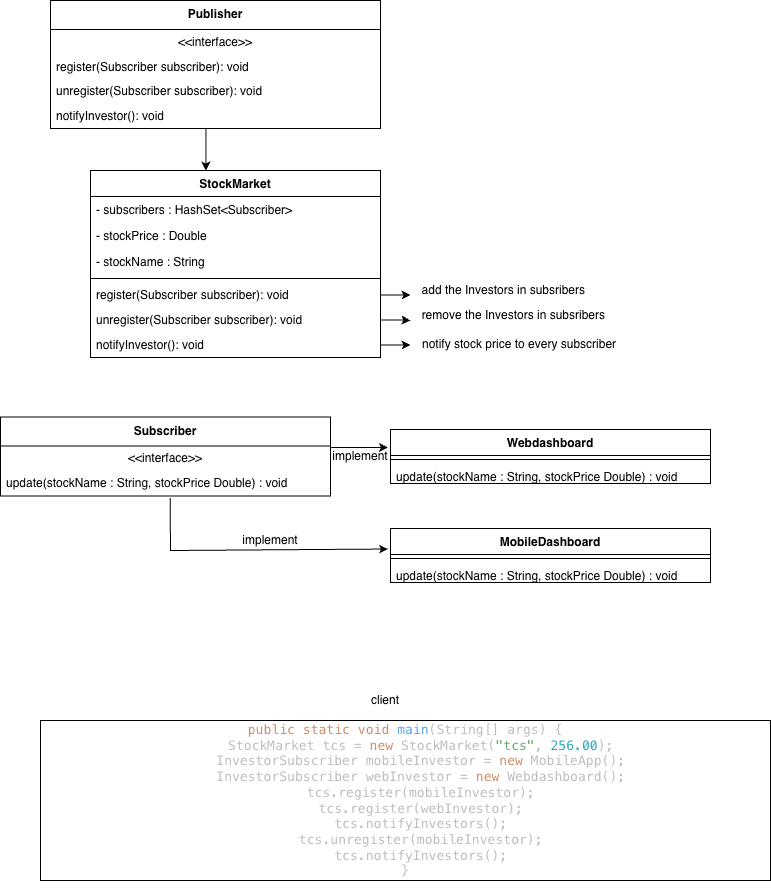

The diagram above was exported from draw.io. Its source (the exported page's mxGraphModel, read from the mxfile embedded in the PNG):
<mxGraphModel dx="1871" dy="1251" grid="1" gridSize="10" guides="1" tooltips="1" connect="1" arrows="1" fold="1" page="1" pageScale="1" pageWidth="827" pageHeight="1169" math="0" shadow="0">
  <root>
    <mxCell id="0" />
    <mxCell id="1" parent="0" />
    <mxCell id="I6Un4aOiv0jTgjOYMHM5-5" parent="1" style="swimlane;fontStyle=1;align=center;verticalAlign=middle;childLayout=stackLayout;horizontal=1;startSize=29;horizontalStack=0;resizeParent=1;resizeParentMax=0;resizeLast=0;collapsible=0;marginBottom=0;html=1;whiteSpace=wrap;" value="Publisher" vertex="1">
      <mxGeometry height="128" width="330" x="280" y="30" as="geometry" />
    </mxCell>
    <mxCell id="I6Un4aOiv0jTgjOYMHM5-6" parent="I6Un4aOiv0jTgjOYMHM5-5" style="text;html=1;strokeColor=none;fillColor=none;align=center;verticalAlign=middle;spacingLeft=4;spacingRight=4;overflow=hidden;rotatable=0;points=[[0,0.5],[1,0.5]];portConstraint=eastwest;whiteSpace=wrap;" value="&amp;lt;&amp;lt;interface&amp;gt;&amp;gt;" vertex="1">
      <mxGeometry height="25" width="330" y="29" as="geometry" />
    </mxCell>
    <mxCell id="I6Un4aOiv0jTgjOYMHM5-7" parent="I6Un4aOiv0jTgjOYMHM5-5" style="text;html=1;strokeColor=none;fillColor=none;align=left;verticalAlign=middle;spacingLeft=4;spacingRight=4;overflow=hidden;rotatable=0;points=[[0,0.5],[1,0.5]];portConstraint=eastwest;whiteSpace=wrap;" value="register(Subscriber subscriber): void" vertex="1">
      <mxGeometry height="25" width="330" y="54" as="geometry" />
    </mxCell>
    <mxCell id="I6Un4aOiv0jTgjOYMHM5-8" parent="I6Un4aOiv0jTgjOYMHM5-5" style="text;html=1;strokeColor=none;fillColor=none;align=left;verticalAlign=middle;spacingLeft=4;spacingRight=4;overflow=hidden;rotatable=0;points=[[0,0.5],[1,0.5]];portConstraint=eastwest;whiteSpace=wrap;" value="unregister(Subscriber subscriber): void" vertex="1">
      <mxGeometry height="24" width="330" y="79" as="geometry" />
    </mxCell>
    <mxCell id="I6Un4aOiv0jTgjOYMHM5-9" parent="I6Un4aOiv0jTgjOYMHM5-5" style="text;html=1;strokeColor=none;fillColor=none;align=left;verticalAlign=middle;spacingLeft=4;spacingRight=4;overflow=hidden;rotatable=0;points=[[0,0.5],[1,0.5]];portConstraint=eastwest;whiteSpace=wrap;" value="notifyInvestor(): void" vertex="1">
      <mxGeometry height="25" width="330" y="103" as="geometry" />
    </mxCell>
    <mxCell id="I6Un4aOiv0jTgjOYMHM5-10" parent="1" style="swimlane;fontStyle=1;align=center;verticalAlign=top;childLayout=stackLayout;horizontal=1;startSize=26;horizontalStack=0;resizeParent=1;resizeParentMax=0;resizeLast=0;collapsible=1;marginBottom=0;whiteSpace=wrap;html=1;" value="StockMarket" vertex="1">
      <mxGeometry height="187" width="290" x="320" y="200" as="geometry" />
    </mxCell>
    <mxCell id="I6Un4aOiv0jTgjOYMHM5-11" parent="I6Un4aOiv0jTgjOYMHM5-10" style="text;strokeColor=none;fillColor=none;align=left;verticalAlign=top;spacingLeft=4;spacingRight=4;overflow=hidden;rotatable=0;points=[[0,0.5],[1,0.5]];portConstraint=eastwest;whiteSpace=wrap;html=1;" value="- subscribers : HashSet&amp;lt;Subscriber&amp;gt;" vertex="1">
      <mxGeometry height="26" width="290" y="26" as="geometry" />
    </mxCell>
    <mxCell id="I6Un4aOiv0jTgjOYMHM5-18" parent="I6Un4aOiv0jTgjOYMHM5-10" style="text;strokeColor=none;fillColor=none;align=left;verticalAlign=top;spacingLeft=4;spacingRight=4;overflow=hidden;rotatable=0;points=[[0,0.5],[1,0.5]];portConstraint=eastwest;whiteSpace=wrap;html=1;" value="- stockPrice : Double" vertex="1">
      <mxGeometry height="26" width="290" y="52" as="geometry" />
    </mxCell>
    <mxCell id="I6Un4aOiv0jTgjOYMHM5-17" parent="I6Un4aOiv0jTgjOYMHM5-10" style="text;strokeColor=none;fillColor=none;align=left;verticalAlign=top;spacingLeft=4;spacingRight=4;overflow=hidden;rotatable=0;points=[[0,0.5],[1,0.5]];portConstraint=eastwest;whiteSpace=wrap;html=1;" value="- stockName : String" vertex="1">
      <mxGeometry height="26" width="290" y="78" as="geometry" />
    </mxCell>
    <mxCell id="I6Un4aOiv0jTgjOYMHM5-12" parent="I6Un4aOiv0jTgjOYMHM5-10" style="line;strokeWidth=1;fillColor=none;align=left;verticalAlign=middle;spacingTop=-1;spacingLeft=3;spacingRight=3;rotatable=0;labelPosition=right;points=[];portConstraint=eastwest;strokeColor=inherit;" value="" vertex="1">
      <mxGeometry height="8" width="290" y="104" as="geometry" />
    </mxCell>
    <mxCell id="I6Un4aOiv0jTgjOYMHM5-20" edge="1" parent="I6Un4aOiv0jTgjOYMHM5-10" source="I6Un4aOiv0jTgjOYMHM5-14" style="edgeStyle=orthogonalEdgeStyle;rounded=0;orthogonalLoop=1;jettySize=auto;html=1;">
      <mxGeometry relative="1" as="geometry">
        <mxPoint x="320" y="124.5" as="targetPoint" />
      </mxGeometry>
    </mxCell>
    <mxCell id="I6Un4aOiv0jTgjOYMHM5-14" parent="I6Un4aOiv0jTgjOYMHM5-10" style="text;html=1;strokeColor=none;fillColor=none;align=left;verticalAlign=middle;spacingLeft=4;spacingRight=4;overflow=hidden;rotatable=0;points=[[0,0.5],[1,0.5]];portConstraint=eastwest;whiteSpace=wrap;" value="register(Subscriber subscriber): void" vertex="1">
      <mxGeometry height="25" width="290" y="112" as="geometry" />
    </mxCell>
    <mxCell id="I6Un4aOiv0jTgjOYMHM5-23" edge="1" parent="I6Un4aOiv0jTgjOYMHM5-10" source="I6Un4aOiv0jTgjOYMHM5-15" style="edgeStyle=orthogonalEdgeStyle;rounded=0;orthogonalLoop=1;jettySize=auto;html=1;">
      <mxGeometry relative="1" as="geometry">
        <mxPoint x="320" y="150" as="targetPoint" />
      </mxGeometry>
    </mxCell>
    <mxCell id="I6Un4aOiv0jTgjOYMHM5-15" parent="I6Un4aOiv0jTgjOYMHM5-10" style="text;html=1;strokeColor=none;fillColor=none;align=left;verticalAlign=middle;spacingLeft=4;spacingRight=4;overflow=hidden;rotatable=0;points=[[0,0.5],[1,0.5]];portConstraint=eastwest;whiteSpace=wrap;" value="unregister(Subscriber subscriber): void" vertex="1">
      <mxGeometry height="25" width="290" y="137" as="geometry" />
    </mxCell>
    <mxCell id="I6Un4aOiv0jTgjOYMHM5-25" edge="1" parent="I6Un4aOiv0jTgjOYMHM5-10" source="I6Un4aOiv0jTgjOYMHM5-16" style="edgeStyle=orthogonalEdgeStyle;rounded=0;orthogonalLoop=1;jettySize=auto;html=1;">
      <mxGeometry relative="1" as="geometry">
        <mxPoint x="320" y="174.5" as="targetPoint" />
      </mxGeometry>
    </mxCell>
    <mxCell id="I6Un4aOiv0jTgjOYMHM5-16" parent="I6Un4aOiv0jTgjOYMHM5-10" style="text;html=1;strokeColor=none;fillColor=none;align=left;verticalAlign=middle;spacingLeft=4;spacingRight=4;overflow=hidden;rotatable=0;points=[[0,0.5],[1,0.5]];portConstraint=eastwest;whiteSpace=wrap;" value="notifyInvestor(): void" vertex="1">
      <mxGeometry height="25" width="290" y="162" as="geometry" />
    </mxCell>
    <mxCell id="I6Un4aOiv0jTgjOYMHM5-19" edge="1" parent="1" source="I6Un4aOiv0jTgjOYMHM5-9" style="endArrow=classic;html=1;rounded=0;entryX=0.398;entryY=0;entryDx=0;entryDy=0;entryPerimeter=0;exitX=0.471;exitY=0.996;exitDx=0;exitDy=0;exitPerimeter=0;" target="I6Un4aOiv0jTgjOYMHM5-10" value="">
      <mxGeometry height="50" relative="1" width="50" as="geometry">
        <mxPoint x="440" y="160" as="sourcePoint" />
        <mxPoint x="440" y="260" as="targetPoint" />
      </mxGeometry>
    </mxCell>
    <mxCell id="I6Un4aOiv0jTgjOYMHM5-21" parent="1" style="text;html=1;whiteSpace=wrap;strokeColor=none;fillColor=none;align=center;verticalAlign=middle;rounded=0;" value="add the Investors in subsribers&amp;nbsp;" vertex="1">
      <mxGeometry height="40" width="170" x="650" y="300" as="geometry" />
    </mxCell>
    <mxCell id="I6Un4aOiv0jTgjOYMHM5-24" parent="1" style="text;html=1;whiteSpace=wrap;strokeColor=none;fillColor=none;align=center;verticalAlign=middle;rounded=0;" value="remove the Investors in subsribers&amp;nbsp;" vertex="1">
      <mxGeometry height="30" width="190" x="650" y="330" as="geometry" />
    </mxCell>
    <mxCell id="I6Un4aOiv0jTgjOYMHM5-26" parent="1" style="text;whiteSpace=wrap;html=1;" value="notify stock price to every subscriber" vertex="1">
      <mxGeometry height="40" width="220" x="650" y="360" as="geometry" />
    </mxCell>
    <mxCell id="I6Un4aOiv0jTgjOYMHM5-27" parent="1" style="swimlane;fontStyle=1;align=center;verticalAlign=middle;childLayout=stackLayout;horizontal=1;startSize=29;horizontalStack=0;resizeParent=1;resizeParentMax=0;resizeLast=0;collapsible=0;marginBottom=0;html=1;whiteSpace=wrap;" value="Subscriber" vertex="1">
      <mxGeometry height="79" width="330" x="230" y="446.5" as="geometry" />
    </mxCell>
    <mxCell id="I6Un4aOiv0jTgjOYMHM5-28" parent="I6Un4aOiv0jTgjOYMHM5-27" style="text;html=1;strokeColor=none;fillColor=none;align=center;verticalAlign=middle;spacingLeft=4;spacingRight=4;overflow=hidden;rotatable=0;points=[[0,0.5],[1,0.5]];portConstraint=eastwest;whiteSpace=wrap;" value="&amp;lt;&amp;lt;interface&amp;gt;&amp;gt;" vertex="1">
      <mxGeometry height="25" width="330" y="29" as="geometry" />
    </mxCell>
    <mxCell id="I6Un4aOiv0jTgjOYMHM5-29" parent="I6Un4aOiv0jTgjOYMHM5-27" style="text;html=1;strokeColor=none;fillColor=none;align=left;verticalAlign=middle;spacingLeft=4;spacingRight=4;overflow=hidden;rotatable=0;points=[[0,0.5],[1,0.5]];portConstraint=eastwest;whiteSpace=wrap;" value="update(stockName : String, stockPrice Double) : void" vertex="1">
      <mxGeometry height="25" width="330" y="54" as="geometry" />
    </mxCell>
    <mxCell id="I6Un4aOiv0jTgjOYMHM5-34" parent="1" style="swimlane;fontStyle=1;align=center;verticalAlign=top;childLayout=stackLayout;horizontal=1;startSize=26;horizontalStack=0;resizeParent=1;resizeParentMax=0;resizeLast=0;collapsible=1;marginBottom=0;whiteSpace=wrap;html=1;" value="Webdashboard" vertex="1">
      <mxGeometry height="54" width="320" x="620" y="459" as="geometry" />
    </mxCell>
    <mxCell id="I6Un4aOiv0jTgjOYMHM5-36" parent="I6Un4aOiv0jTgjOYMHM5-34" style="line;strokeWidth=1;fillColor=none;align=left;verticalAlign=middle;spacingTop=-1;spacingLeft=3;spacingRight=3;rotatable=0;labelPosition=right;points=[];portConstraint=eastwest;strokeColor=inherit;" value="" vertex="1">
      <mxGeometry height="8" width="320" y="26" as="geometry" />
    </mxCell>
    <mxCell id="I6Un4aOiv0jTgjOYMHM5-37" parent="I6Un4aOiv0jTgjOYMHM5-34" style="text;strokeColor=none;fillColor=none;align=left;verticalAlign=top;spacingLeft=4;spacingRight=4;overflow=hidden;rotatable=0;points=[[0,0.5],[1,0.5]];portConstraint=eastwest;whiteSpace=wrap;html=1;" value="update(stockName : String, stockPrice Double) : void" vertex="1">
      <mxGeometry height="20" width="320" y="34" as="geometry" />
    </mxCell>
    <mxCell id="I6Un4aOiv0jTgjOYMHM5-38" parent="1" style="swimlane;fontStyle=1;align=center;verticalAlign=top;childLayout=stackLayout;horizontal=1;startSize=26;horizontalStack=0;resizeParent=1;resizeParentMax=0;resizeLast=0;collapsible=1;marginBottom=0;whiteSpace=wrap;html=1;" value="MobileDashboard" vertex="1">
      <mxGeometry height="54" width="320" x="620" y="558" as="geometry" />
    </mxCell>
    <mxCell id="I6Un4aOiv0jTgjOYMHM5-39" parent="I6Un4aOiv0jTgjOYMHM5-38" style="line;strokeWidth=1;fillColor=none;align=left;verticalAlign=middle;spacingTop=-1;spacingLeft=3;spacingRight=3;rotatable=0;labelPosition=right;points=[];portConstraint=eastwest;strokeColor=inherit;" value="" vertex="1">
      <mxGeometry height="8" width="320" y="26" as="geometry" />
    </mxCell>
    <mxCell id="I6Un4aOiv0jTgjOYMHM5-40" parent="I6Un4aOiv0jTgjOYMHM5-38" style="text;strokeColor=none;fillColor=none;align=left;verticalAlign=top;spacingLeft=4;spacingRight=4;overflow=hidden;rotatable=0;points=[[0,0.5],[1,0.5]];portConstraint=eastwest;whiteSpace=wrap;html=1;" value="update(stockName : String, stockPrice Double) : void" vertex="1">
      <mxGeometry height="20" width="320" y="34" as="geometry" />
    </mxCell>
    <mxCell id="I6Un4aOiv0jTgjOYMHM5-42" edge="1" parent="1" source="I6Un4aOiv0jTgjOYMHM5-28" style="endArrow=classic;html=1;rounded=0;entryX=-0.008;entryY=0.333;entryDx=0;entryDy=0;entryPerimeter=0;exitX=1.002;exitY=0.06;exitDx=0;exitDy=0;exitPerimeter=0;" target="I6Un4aOiv0jTgjOYMHM5-34" value="">
      <mxGeometry height="50" relative="1" width="50" as="geometry">
        <mxPoint x="490" y="540" as="sourcePoint" />
        <mxPoint x="540" y="490" as="targetPoint" />
      </mxGeometry>
    </mxCell>
    <mxCell id="I6Un4aOiv0jTgjOYMHM5-43" edge="1" parent="1" source="I6Un4aOiv0jTgjOYMHM5-29" style="endArrow=classic;html=1;rounded=0;entryX=-0.008;entryY=0.38;entryDx=0;entryDy=0;entryPerimeter=0;exitX=0.514;exitY=1.08;exitDx=0;exitDy=0;exitPerimeter=0;" target="I6Un4aOiv0jTgjOYMHM5-38" value="">
      <mxGeometry height="50" relative="1" width="50" as="geometry">
        <Array as="points">
          <mxPoint x="400" y="580" />
        </Array>
        <mxPoint x="490" y="540" as="sourcePoint" />
        <mxPoint x="540" y="490" as="targetPoint" />
      </mxGeometry>
    </mxCell>
    <mxCell id="I6Un4aOiv0jTgjOYMHM5-44" parent="1" style="text;html=1;whiteSpace=wrap;strokeColor=none;fillColor=none;align=center;verticalAlign=middle;rounded=0;" value="implement" vertex="1">
      <mxGeometry height="30" width="60" x="470" y="555" as="geometry" />
    </mxCell>
    <mxCell id="I6Un4aOiv0jTgjOYMHM5-45" parent="1" style="text;html=1;whiteSpace=wrap;strokeColor=none;fillColor=none;align=center;verticalAlign=middle;rounded=0;" value="implement" vertex="1">
      <mxGeometry height="13.5" width="40" x="570" y="479.25" as="geometry" />
    </mxCell>
    <mxCell id="I6Un4aOiv0jTgjOYMHM5-47" parent="1" style="text;html=1;whiteSpace=wrap;strokeColor=none;fillColor=none;align=center;verticalAlign=middle;rounded=0;" value="client" vertex="1">
      <mxGeometry height="20" width="170" x="530" y="720" as="geometry" />
    </mxCell>
    <mxCell id="I6Un4aOiv0jTgjOYMHM5-49" parent="1" style="rounded=0;whiteSpace=wrap;html=1;" value="&lt;meta charset=&quot;utf-8&quot;&gt;&lt;pre style=&quot;forced-color-adjust: none; color: rgb(188, 190, 196); font-style: normal; font-variant-ligatures: normal; font-variant-caps: normal; font-weight: 400; letter-spacing: normal; orphans: 2; text-align: center; text-indent: 0px; text-transform: none; widows: 2; word-spacing: 0px; -webkit-text-stroke-width: 0px; text-decoration-thickness: initial; text-decoration-style: initial; text-decoration-color: initial; font-family: &amp;quot;JetBrains Mono&amp;quot;, monospace; font-size: 9.8pt;&quot;&gt;&lt;span data-mx-given-colors=&quot;{&amp;quot;color&amp;quot;:&amp;quot;rgb(207, 142, 109)&amp;quot;}&quot; style=&quot;forced-color-adjust: none; color: light-dark(rgb(207, 142, 109), rgb(151, 95, 67));&quot;&gt;public static void &lt;/span&gt;&lt;span data-mx-given-colors=&quot;{&amp;quot;color&amp;quot;:&amp;quot;rgb(86, 168, 245)&amp;quot;}&quot; style=&quot;forced-color-adjust: none; color: light-dark(rgb(86, 168, 245), rgb(43, 113, 180));&quot;&gt;main&lt;/span&gt;(String[] args) {&lt;br style=&quot;forced-color-adjust: none;&quot;&gt;    StockMarket tcs = &lt;span data-mx-given-colors=&quot;{&amp;quot;color&amp;quot;:&amp;quot;rgb(207, 142, 109)&amp;quot;}&quot; style=&quot;forced-color-adjust: none; color: light-dark(rgb(207, 142, 109), rgb(151, 95, 67));&quot;&gt;new &lt;/span&gt;StockMarket(&lt;span data-mx-given-colors=&quot;{&amp;quot;color&amp;quot;:&amp;quot;rgb(106, 171, 115)&amp;quot;}&quot; style=&quot;forced-color-adjust: none; color: light-dark(rgb(106, 171, 115), rgb(65, 121, 73));&quot;&gt;&quot;tcs&quot;&lt;/span&gt;, &lt;span data-mx-given-colors=&quot;{&amp;quot;color&amp;quot;:&amp;quot;rgb(42, 172, 184)&amp;quot;}&quot; style=&quot;forced-color-adjust: none; color: light-dark(rgb(42, 172, 184), rgb(23, 135, 145));&quot;&gt;256.00&lt;/span&gt;);&lt;br style=&quot;forced-color-adjust: none;&quot;&gt;    InvestorSubscriber mobileInvestor = &lt;span data-mx-given-colors=&quot;{&amp;quot;color&amp;quot;:&amp;quot;rgb(207, 142, 109)&amp;quot;}&quot; style=&quot;forced-color-adjust: none; color: light-dark(rgb(207, 142, 109), rgb(151, 95, 67));&quot;&gt;new &lt;/span&gt;MobileApp();&lt;br style=&quot;forced-color-adjust: none;&quot;&gt;    InvestorSubscriber webInvestor = &lt;span data-mx-given-colors=&quot;{&amp;quot;color&amp;quot;:&amp;quot;rgb(207, 142, 109)&amp;quot;}&quot; style=&quot;forced-color-adjust: none; color: light-dark(rgb(207, 142, 109), rgb(151, 95, 67));&quot;&gt;new &lt;/span&gt;Webdashboard();&lt;br style=&quot;forced-color-adjust: none;&quot;&gt;    tcs.register(mobileInvestor);&lt;br style=&quot;forced-color-adjust: none;&quot;&gt;    tcs.register(webInvestor);&lt;br style=&quot;forced-color-adjust: none;&quot;&gt;    tcs.notifyInvestors();&lt;br style=&quot;forced-color-adjust: none;&quot;&gt;    tcs.unregister(mobileInvestor);&lt;br style=&quot;forced-color-adjust: none;&quot;&gt;    tcs.notifyInvestors();&lt;br style=&quot;forced-color-adjust: none;&quot;&gt;}&lt;/pre&gt;" vertex="1">
      <mxGeometry height="160" width="730" x="270" y="750" as="geometry" />
    </mxCell>
  </root>
</mxGraphModel>